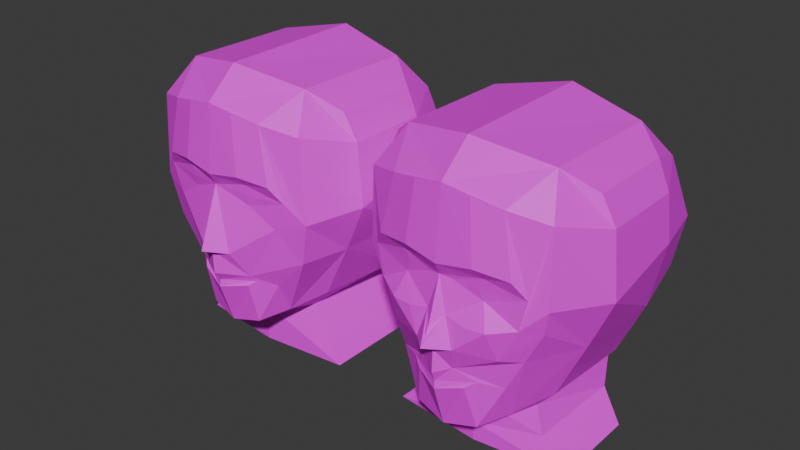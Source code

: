# Source: WOMAN_HEAD.blend  (saved by Blender 5.0.118; exported with 4.5.12 LTS)
import bpy
from mathutils import Matrix  # noqa: F401  (used for matrix-valued properties, if any)

bpy.ops.wm.read_factory_settings(use_empty=True)
scene = bpy.context.scene
scene.name = 'Scene'

# ---- collections
col_collection = bpy.data.collections.new('Collection'); scene.collection.children.link(col_collection)

# ---- images (referenced by path relative to the original .blend; pixels are not part of the script)
import os
ASSET_DIR = os.environ.get("B2B_ASSET_DIR", "")  # directory of the original .blend (textures are referenced by path, not embedded)
HERE = os.path.dirname(os.path.abspath(__file__))  # packed textures are extracted next to this script under _unpacked/

def load_image(name, relpath, width, height, colorspace="sRGB"):
    """Load a texture the original file referenced (path relative to the .blend, or extracted next to this script)."""
    p = next((c for c in (os.path.join(HERE, relpath), os.path.join(ASSET_DIR, relpath)) if relpath and os.path.exists(c)), "")
    if p:
        img = bpy.data.images.load(p, check_existing=True)
        img.name = name
    else:  # same state as the original file: an image datablock whose file is absent (Cycles renders it pink)
        img = bpy.data.images.new(name, width, height)
        img.source = "FILE"
        img.filepath = "//" + (relpath or name)
    img.colorspace_settings.name = colorspace
    return img
img_playertexturebase_001 = load_image('PlayerTextureBase.001', '', 1024, 1024, 'sRGB')
img_playertexturebase_004 = load_image('PlayerTextureBase.004', '', 1024, 1024, 'sRGB')

# ---- materials (node trees are filled in below, after node groups)
mat_material_002 = bpy.data.materials.new('Material.002')
mat_material_005 = bpy.data.materials.new('Material.005')

# ---- material node trees
mat_material_002.use_nodes = True; mat_material_002.node_tree.nodes.clear()
_N = mat_material_002.node_tree.nodes; _L = mat_material_002.node_tree.links
n0 = _N.new('ShaderNodeBsdfPrincipled'); n0.name = 'Principled BSDF'; n0.location = (-216, 193)
n1 = _N.new('ShaderNodeOutputMaterial'); n1.name = 'Material Output'; n1.location = (184, 193)
n2 = _N.new('ShaderNodeTexImage'); n2.name = 'Image Texture'; n2.location = (-518, 196)
n2.image = img_playertexturebase_001
_L.new(n0.outputs[0], n1.inputs[0])
_L.new(n2.outputs[0], n0.inputs[0])
n1.is_active_output = True
mat_material_005.use_nodes = True; mat_material_005.node_tree.nodes.clear()
_N = mat_material_005.node_tree.nodes; _L = mat_material_005.node_tree.links
n0 = _N.new('ShaderNodeBsdfPrincipled'); n0.name = 'Principled BSDF'; n0.location = (-216, 193)
n1 = _N.new('ShaderNodeOutputMaterial'); n1.name = 'Material Output'; n1.location = (184, 193)
n2 = _N.new('ShaderNodeTexImage'); n2.name = 'Image Texture'; n2.location = (-518, 196)
n2.image = img_playertexturebase_004
_L.new(n0.outputs[0], n1.inputs[0])
_L.new(n2.outputs[0], n0.inputs[0])
n1.is_active_output = True

# ---- world
world_world = bpy.data.worlds.new('World'); scene.world = world_world
world_world.use_nodes = True; world_world.node_tree.nodes.clear()
_N = world_world.node_tree.nodes; _L = world_world.node_tree.links
n0 = _N.new('ShaderNodeOutputWorld'); n0.name = 'World Output'; n0.location = (200, 100)
n1 = _N.new('ShaderNodeBackground'); n1.name = 'Background'; n1.location = (-200, 100)
n1.inputs[0].default_value = (0.05088, 0.05088, 0.05088, 1.0)
_L.new(n1.outputs[0], n0.inputs[0])
n0.is_active_output = True
world_world.color = (0.05088, 0.05088, 0.05088)
world_world.sun_shadow_jitter_overblur = 0.0

# ---- meshes
me_cube_002 = bpy.data.meshes.new('Cube.002')
me_cube_002.from_pydata([(0.08539, -0.264, 1.747), (-0.1872, -0.264, 1.747), (0.113, 0.0, 1.747), (-0.2148, 0.0, 1.747), (0.07181, -0.1624, 1.912), (-0.2165, -0.1965, 1.93), (0.1163, 0.0, 1.87), (-0.2637, 0.0, 1.848), (0.07238, -0.2121, 1.967), (-0.1897, -0.2497, 1.971), (0.2449, 4.555e-09, 1.878), (-0.3368, 0.0, 1.972), (0.07142, -0.2918, 2.537), (-0.1861, -0.2918, 2.537), (0.1763, 0.0, 2.635), (-0.2612, 0.0, 2.639), (-0.3978, 0.0, 2.139), (-0.4311, 0.0, 2.33), (-0.3497, 0.0, 2.555), (0.2508, -0.1003, 2.277), (0.3036, 0.0, 2.127), (0.3017, -7.797e-10, 2.054), (0.06421, -0.3296, 2.459), (0.06619, -0.3489, 2.277), (0.06488, -0.2857, 2.131), (-0.1809, -0.306, 2.139), (-0.1809, -0.3461, 2.33), (-0.1809, -0.3296, 2.459), (0.1603, -0.1479, 1.928), (-0.3289, -0.1824, 2.027), (0.1284, -0.21, 2.596), (-0.2229, -0.21, 2.593), (-0.3319, -0.288, 2.185), (-0.3446, -0.3113, 2.33), (-0.3059, -0.2696, 2.496), (0.1968, -0.2454, 2.123), (0.2085, -0.2739, 2.252), (0.2061, -0.2564, 2.497), (0.2529, -0.09062, 2.055), (0.2368, -0.1847, 2.223), (0.2487, -0.1564, 2.521), (0.23, -0.09095, 1.899), (0.2833, 0.0, 2.026), (0.2066, -0.155, 2.029), (0.241, -0.1048, 2.041), (0.2894, -0.05229, 2.127), (0.2343, -0.2209, 2.309), (0.3403, -0.0007232, 2.138), (0.2595, -0.1888, 2.356), (0.2722, 8.721e-10, 2.551), (0.2688, -0.07775, 2.537), (0.2909, 0.0, 2.353), (0.2692, -0.002833, 2.316), (0.2593, -0.1001, 2.34), (0.2854, -0.09214, 2.37), (0.2862, 3.743e-10, 2.004), (0.2569, -0.08646, 2.025), (0.2566, -0.1002, 2.309), (0.08539, 0.264, 1.747), (-0.1872, 0.264, 1.747), (0.07181, 0.1624, 1.912), (-0.2165, 0.1965, 1.93), (0.07238, 0.2121, 1.967), (-0.1897, 0.2497, 1.971), (0.07142, 0.2918, 2.537), (-0.1861, 0.2918, 2.537), (0.2508, 0.1003, 2.277), (0.06421, 0.3296, 2.459), (0.06619, 0.3489, 2.277), (0.06488, 0.2857, 2.131), (-0.1809, 0.306, 2.139), (-0.1809, 0.3461, 2.33), (-0.1809, 0.3296, 2.459), (0.1603, 0.1479, 1.928), (-0.3289, 0.1824, 2.027), (0.1284, 0.21, 2.596), (-0.2392, 0.21, 2.593), (-0.3319, 0.288, 2.185), (-0.3446, 0.3113, 2.33), (-0.3059, 0.2696, 2.496), (0.1968, 0.2454, 2.123), (0.2085, 0.2739, 2.252), (0.2061, 0.2564, 2.497), (0.2529, 0.09107, 2.055), (0.2368, 0.1847, 2.223), (0.2487, 0.1564, 2.521), (0.23, 0.09095, 1.899), (0.2066, 0.155, 2.029), (0.241, 0.1048, 2.04), (0.2894, 0.05229, 2.127), (0.2343, 0.2209, 2.309), (0.2595, 0.1888, 2.356), (0.2688, 0.07775, 2.537), (0.2593, 0.1001, 2.34), (0.2854, 0.09975, 2.37), (0.2569, 0.086, 2.025), (0.2566, 0.1002, 2.309)], [], [(3, 7, 5, 1), (1, 5, 4, 0), (0, 4, 6, 2), (9, 5, 29), (8, 28, 4), (5, 9, 8, 4), (37, 30, 14, 49, 50, 40), (34, 31, 13, 27), (27, 13, 12, 22), (9, 25, 24, 8), (25, 26, 23, 24), (26, 27, 22, 23), (29, 32, 25, 9), (32, 33, 26, 25), (33, 34, 27, 26), (28, 41, 6), (20, 21, 38, 45), (23, 22, 37, 36), (24, 23, 36, 35), (8, 24, 35, 43, 28), (17, 18, 34, 33), (16, 17, 33, 32), (11, 16, 32, 29), (18, 15, 31, 34), (22, 12, 30, 37), (11, 29, 7), (7, 29, 5), (4, 28, 6), (6, 41, 10), (36, 37, 40, 48, 46, 39), (35, 36, 39, 38), (35, 38, 43), (38, 21, 42, 44), (87, 88, 83), (41, 28, 43, 44), (55, 56, 44, 42), (45, 38, 39), (45, 47, 20), (47, 45, 52), (46, 19, 39), (39, 19, 45), (19, 52, 45), (53, 54, 51), (54, 53, 48), (48, 53, 46), (52, 53, 51), (40, 54, 48), (40, 50, 54), (50, 49, 54), (54, 49, 51), (13, 31, 30, 12), (31, 15, 14, 30), (41, 44, 56), (42, 55, 10), (10, 41, 56, 55), (53, 57, 46), (53, 52, 57), (52, 19, 57), (19, 46, 57), (3, 59, 61, 7), (59, 58, 60, 61), (58, 2, 6, 60), (63, 74, 61), (62, 60, 73), (61, 60, 62, 63), (82, 85, 92, 49, 14, 75), (79, 72, 65, 76), (72, 67, 64, 65), (63, 62, 69, 70), (70, 69, 68, 71), (71, 68, 67, 72), (74, 63, 70, 77), (77, 70, 71, 78), (78, 71, 72, 79), (73, 6, 86), (20, 89, 83, 21), (68, 81, 82, 67), (69, 80, 81, 68), (62, 73, 87, 80, 69), (17, 78, 79, 18), (16, 77, 78, 17), (11, 74, 77, 16), (18, 79, 76, 15), (67, 82, 75, 64), (11, 7, 74), (7, 61, 74), (60, 6, 73), (6, 10, 86), (81, 84, 90, 91, 85, 82), (80, 83, 84, 81), (80, 87, 83), (83, 88, 42, 21), (43, 38, 44), (86, 88, 87, 73), (55, 42, 88, 95), (89, 84, 83), (89, 20, 47), (47, 52, 89), (90, 84, 66), (84, 89, 66), (66, 89, 52), (93, 51, 94), (94, 91, 93), (91, 90, 93), (52, 51, 93), (85, 91, 94), (85, 94, 92), (92, 94, 49), (94, 51, 49), (65, 64, 75, 76), (76, 75, 14, 15), (86, 95, 88), (10, 55, 95, 86), (93, 90, 96), (93, 96, 52), (52, 96, 66), (66, 96, 90)])
_uv = me_cube_002.uv_layers.new(name='UVMap')
_uv.uv.foreach_set('vector', [0.1501, 0.03954, 0.1474, 0.02535, 0.117, 0.01876, 0.1122, 0.04659, 0.6652, 0.7077, 0.6384, 0.7035, 0.6409, 0.7456, 0.6652, 0.7475, 0.6625, 0.6103, 0.6384, 0.6252, 0.6476, 0.6489, 0.6623, 0.6489, 0.6278, 0.9144, 0.6317, 0.9203, 0.648, 0.906, 0.9703, 0.9397, 0.9553, 0.9271, 0.9574, 0.9401, 0.9624, 0.9821, 0.9701, 0.9779, 0.9703, 0.9397, 0.9574, 0.9401, 0.8115, 0.9868, 0.8286, 0.98, 0.8254, 0.9494, 0.8057, 0.9494, 0.8065, 0.9607, 0.8079, 0.9722, 0.6443, 0.8377, 0.632, 0.8234, 0.6268, 0.8318, 0.6262, 0.8434, 0.6262, 0.8434, 0.6268, 0.8318, 0.5892, 0.832, 0.5904, 0.8436, 0.6278, 0.9144, 0.6265, 0.89, 0.5906, 0.8914, 0.5895, 0.9152, 0.6265, 0.89, 0.6263, 0.8622, 0.5903, 0.8702, 0.5906, 0.8914, 0.6263, 0.8622, 0.6262, 0.8434, 0.5904, 0.8436, 0.5903, 0.8702, 0.648, 0.906, 0.6484, 0.8831, 0.6265, 0.89, 0.6278, 0.9144, 0.6484, 0.8831, 0.6502, 0.862, 0.6263, 0.8622, 0.6265, 0.89, 0.6502, 0.862, 0.6443, 0.8377, 0.6262, 0.8434, 0.6263, 0.8622, 0.9553, 0.9271, 0.947, 0.9164, 0.9337, 0.9341, 0.4729, 0.8921, 0.4729, 0.9019, 0.4915, 0.901, 0.4805, 0.8921, 0.5903, 0.8702, 0.5904, 0.8436, 0.5696, 0.838, 0.5694, 0.8737, 0.5906, 0.8914, 0.5903, 0.8702, 0.5694, 0.8737, 0.5712, 0.8926, 0.5895, 0.9152, 0.5906, 0.8914, 0.5712, 0.8926, 0.5699, 0.9117, 0.5766, 0.9208, 0.2623, 0.7327, 0.2392, 0.7087, 0.2168, 0.7421, 0.2294, 0.7639, 0.2816, 0.7526, 0.2623, 0.7327, 0.2294, 0.7639, 0.2464, 0.7767, 0.2983, 0.7699, 0.2816, 0.7526, 0.2464, 0.7767, 0.2736, 0.7826, 0.2392, 0.7087, 0.2304, 0.6996, 0.2129, 0.7255, 0.2168, 0.7421, 0.5904, 0.8436, 0.5892, 0.832, 0.5808, 0.8234, 0.5696, 0.838, 0.2983, 0.7699, 0.2736, 0.7826, 0.3107, 0.7826, 0.7327, 0.9076, 0.7278, 0.9351, 0.7437, 0.9351, 0.9574, 0.9401, 0.9553, 0.9271, 0.9337, 0.9341, 0.9337, 0.9341, 0.947, 0.9164, 0.9337, 0.9068, 0.5129, 0.8711, 0.5103, 0.8355, 0.4957, 0.8317, 0.5005, 0.8556, 0.5052, 0.8626, 0.4999, 0.8753, 0.5087, 0.8901, 0.5129, 0.8711, 0.4999, 0.8753, 0.4915, 0.901, 0.5087, 0.8901, 0.4915, 0.901, 0.5019, 0.9092, 0.4915, 0.901, 0.4729, 0.9019, 0.4729, 0.9035, 0.4882, 0.9036, 0.4439, 0.9092, 0.4576, 0.9036, 0.4543, 0.901, 0.4862, 0.9224, 0.4945, 0.9187, 0.5019, 0.9092, 0.4882, 0.9036, 0.6537, 0.7657, 0.6416, 0.7652, 0.6384, 0.7636, 0.6537, 0.7636, 0.4805, 0.8921, 0.4915, 0.901, 0.4999, 0.8753, 0.2129, 0.9278, 0.2214, 0.9203, 0.215, 0.9202, 0.3098, 0.8906, 0.3184, 0.8914, 0.3184, 0.8603, 0.5052, 0.8626, 0.4875, 0.8672, 0.4999, 0.8753, 0.4999, 0.8753, 0.4875, 0.8672, 0.4805, 0.8921, 0.4875, 0.8672, 0.4733, 0.8615, 0.4805, 0.8921, 0.6663, 0.8826, 0.6698, 0.8805, 0.667, 0.8673, 0.6698, 0.8805, 0.6663, 0.8826, 0.6698, 0.8951, 0.5005, 0.8556, 0.4875, 0.8579, 0.5052, 0.8626, 0.4733, 0.8615, 0.4875, 0.8579, 0.4729, 0.8559, 0.4957, 0.8317, 0.4864, 0.8549, 0.5005, 0.8556, 0.4957, 0.8317, 0.4843, 0.8292, 0.4864, 0.8549, 0.4843, 0.8292, 0.4729, 0.827, 0.4864, 0.8549, 0.4864, 0.8549, 0.4729, 0.827, 0.4729, 0.8559, 0.864, 0.9919, 0.8728, 0.98, 0.8286, 0.98, 0.8315, 0.9919, 0.8728, 0.98, 0.881, 0.9494, 0.8254, 0.9494, 0.8286, 0.98, 0.6404, 0.7824, 0.6384, 0.7636, 0.6416, 0.7652, 0.6672, 0.9112, 0.6663, 0.9134, 0.6672, 0.943, 0.6537, 0.7951, 0.6404, 0.7824, 0.6416, 0.7652, 0.6537, 0.7657, 0.4875, 0.8579, 0.4875, 0.8626, 0.5052, 0.8626, 0.4875, 0.8579, 0.4733, 0.8615, 0.4875, 0.8626, 0.4733, 0.8615, 0.4875, 0.8672, 0.4875, 0.8626, 0.4875, 0.8672, 0.5052, 0.8626, 0.4875, 0.8626, 0.1501, 0.03954, 0.1879, 0.03222, 0.1733, 0.00806, 0.1474, 0.02535, 0.1968, 0.9341, 0.1968, 0.8944, 0.1733, 0.8961, 0.1706, 0.9382, 0.6625, 0.6874, 0.6623, 0.6489, 0.6476, 0.6489, 0.6384, 0.6726, 0.2353, 0.8893, 0.2153, 0.8814, 0.2315, 0.8956, 0.8971, 0.9397, 0.91, 0.9401, 0.9121, 0.9271, 0.905, 0.9821, 0.91, 0.9401, 0.8971, 0.9397, 0.8972, 0.9779, 0.8115, 0.9119, 0.8079, 0.9265, 0.8065, 0.938, 0.8057, 0.9494, 0.8254, 0.9494, 0.8286, 0.9187, 0.2188, 0.8126, 0.2368, 0.8176, 0.2363, 0.8065, 0.2288, 0.7987, 0.2368, 0.8176, 0.2726, 0.8178, 0.2739, 0.8067, 0.2363, 0.8065, 0.2353, 0.8893, 0.2736, 0.8901, 0.2725, 0.8659, 0.2366, 0.8644, 0.2366, 0.8644, 0.2725, 0.8659, 0.2727, 0.8444, 0.2367, 0.8363, 0.2367, 0.8363, 0.2727, 0.8444, 0.2726, 0.8178, 0.2368, 0.8176, 0.2153, 0.8814, 0.2353, 0.8893, 0.2366, 0.8644, 0.2147, 0.8577, 0.2147, 0.8577, 0.2366, 0.8644, 0.2367, 0.8363, 0.2129, 0.8365, 0.2129, 0.8365, 0.2367, 0.8363, 0.2368, 0.8176, 0.2188, 0.8126, 0.9121, 0.9271, 0.9337, 0.9341, 0.9204, 0.9164, 0.4729, 0.8921, 0.4653, 0.8921, 0.4543, 0.901, 0.4729, 0.9019, 0.2727, 0.8444, 0.2937, 0.8485, 0.2936, 0.8129, 0.2726, 0.8178, 0.2725, 0.8659, 0.2919, 0.8675, 0.2937, 0.8485, 0.2727, 0.8444, 0.2736, 0.8901, 0.2866, 0.8964, 0.2933, 0.887, 0.2919, 0.8675, 0.2725, 0.8659, 0.2623, 0.7327, 0.2947, 0.7008, 0.2734, 0.6874, 0.2392, 0.7087, 0.2816, 0.7526, 0.3069, 0.7182, 0.2947, 0.7008, 0.2623, 0.7327, 0.2983, 0.7699, 0.3119, 0.7456, 0.3069, 0.7182, 0.2816, 0.7526, 0.2392, 0.7087, 0.2734, 0.6874, 0.257, 0.683, 0.2304, 0.6996, 0.2726, 0.8178, 0.2936, 0.8129, 0.2824, 0.7987, 0.2739, 0.8067, 0.2983, 0.7699, 0.3107, 0.7826, 0.3119, 0.7456, 0.5485, 0.8887, 0.5374, 0.9161, 0.5533, 0.9161, 0.91, 0.9401, 0.9337, 0.9341, 0.9121, 0.9271, 0.9337, 0.9341, 0.9337, 0.9068, 0.9204, 0.9164, 0.4329, 0.8711, 0.4459, 0.8753, 0.4407, 0.8626, 0.4453, 0.8556, 0.4501, 0.8317, 0.4355, 0.8355, 0.4371, 0.8901, 0.4543, 0.901, 0.4459, 0.8753, 0.4329, 0.8711, 0.4371, 0.8901, 0.4439, 0.9092, 0.4543, 0.901, 0.4543, 0.901, 0.4576, 0.9036, 0.4729, 0.9035, 0.4729, 0.9019, 0.5019, 0.9092, 0.4915, 0.901, 0.4882, 0.9036, 0.4596, 0.9224, 0.4576, 0.9036, 0.4439, 0.9092, 0.4513, 0.9187, 0.6537, 0.7657, 0.6537, 0.7636, 0.669, 0.7636, 0.6658, 0.7652, 0.4653, 0.8921, 0.4459, 0.8753, 0.4543, 0.901, 0.2129, 0.9125, 0.215, 0.9202, 0.2214, 0.9203, 0.3182, 0.9389, 0.3182, 0.9075, 0.3098, 0.937, 0.4407, 0.8626, 0.4459, 0.8753, 0.4583, 0.8672, 0.4459, 0.8753, 0.4653, 0.8921, 0.4583, 0.8672, 0.4583, 0.8672, 0.4653, 0.8921, 0.4733, 0.8615, 0.67, 0.8388, 0.6696, 0.8234, 0.6663, 0.8376, 0.6663, 0.8376, 0.6663, 0.8512, 0.67, 0.8388, 0.4453, 0.8556, 0.4407, 0.8626, 0.4583, 0.8579, 0.4733, 0.8615, 0.4729, 0.8559, 0.4583, 0.8579, 0.4501, 0.8317, 0.4453, 0.8556, 0.4583, 0.8549, 0.4501, 0.8317, 0.4583, 0.8549, 0.4616, 0.8292, 0.4616, 0.8292, 0.4583, 0.8549, 0.4729, 0.827, 0.4583, 0.8549, 0.4729, 0.8559, 0.4729, 0.827, 0.864, 0.9068, 0.8315, 0.9068, 0.8286, 0.9187, 0.8749, 0.9187, 0.8749, 0.9187, 0.8286, 0.9187, 0.8254, 0.9494, 0.881, 0.9494, 0.667, 0.7824, 0.6658, 0.7652, 0.669, 0.7636, 0.6537, 0.7951, 0.6537, 0.7657, 0.6658, 0.7652, 0.667, 0.7824, 0.4583, 0.8579, 0.4407, 0.8626, 0.4583, 0.8626, 0.4583, 0.8579, 0.4583, 0.8626, 0.4733, 0.8615, 0.4733, 0.8615, 0.4583, 0.8626, 0.4583, 0.8672, 0.4583, 0.8672, 0.4583, 0.8626, 0.4407, 0.8626])
me_cube_002.materials.append(mat_material_002)
me_cube_002.use_mirror_vertex_groups = False
me_cube_002.use_paint_bone_selection = False
me_cube_002.use_paint_mask = True
me_cube_002.update()
me_cube_001 = bpy.data.meshes.new('Cube.001')
me_cube_001.from_pydata([(0.08539, -0.264, 1.747), (-0.1872, -0.264, 1.747), (0.113, 0.0, 1.747), (-0.2148, 0.0, 1.747), (0.07181, -0.1624, 1.912), (-0.2165, -0.1965, 1.93), (0.1163, 0.0, 1.891), (-0.2637, 0.0, 1.848), (0.07238, -0.2121, 1.967), (-0.1897, -0.2295, 1.971), (0.2449, 4.555e-09, 1.878), (-0.3368, 0.0, 1.972), (0.07142, -0.2918, 2.537), (-0.1861, -0.2918, 2.537), (0.1763, 0.0, 2.635), (-0.2612, 0.0, 2.639), (-0.3978, 0.0, 2.139), (-0.4311, 0.0, 2.33), (-0.3497, 0.0, 2.555), (0.2508, -0.1123, 2.277), (0.2932, 7.848e-10, 2.121), (0.2962, -3.639e-10, 2.055), (0.06421, -0.3296, 2.459), (0.06619, -0.3489, 2.277), (0.06488, -0.2857, 2.131), (-0.1809, -0.306, 2.139), (-0.1809, -0.3461, 2.33), (-0.1809, -0.3296, 2.459), (0.1603, -0.1479, 1.928), (-0.3289, -0.1824, 2.027), (0.1284, -0.21, 2.596), (-0.2229, -0.21, 2.593), (-0.3319, -0.288, 2.185), (-0.3446, -0.3113, 2.33), (-0.3059, -0.2696, 2.496), (0.1968, -0.2454, 2.213), (0.2085, -0.2604, 2.283), (0.2061, -0.2564, 2.497), (0.2685, -0.03986, 2.072), (0.2368, -0.2006, 2.223), (0.2487, -0.1564, 2.521), (0.23, -0.09095, 1.899), (0.2833, 0.0, 2.026), (0.2066, -0.155, 2.029), (0.241, -0.095, 2.041), (0.2894, -0.05229, 2.137), (0.2343, -0.2209, 2.309), (0.3403, -0.0007232, 2.146), (0.2595, -0.1888, 2.356), (0.2722, 8.721e-10, 2.551), (0.2688, -0.07775, 2.537), (0.2909, 0.0, 2.353), (0.2692, -0.002833, 2.316), (0.2593, -0.1122, 2.34), (0.2854, -0.09214, 2.37), (0.2862, 3.743e-10, 2.004), (0.2569, -0.06925, 2.02), (0.2566, -0.1002, 2.309), (0.08539, 0.264, 1.747), (-0.1872, 0.264, 1.747), (0.07181, 0.1624, 1.912), (-0.2165, 0.1965, 1.93), (0.07238, 0.2121, 1.967), (-0.1897, 0.2295, 1.971), (0.07142, 0.2918, 2.537), (-0.1861, 0.2918, 2.537), (0.2508, 0.1123, 2.277), (0.06421, 0.3296, 2.459), (0.06619, 0.3489, 2.277), (0.06488, 0.2857, 2.131), (-0.1809, 0.306, 2.139), (-0.1809, 0.3461, 2.33), (-0.1809, 0.3296, 2.459), (0.1603, 0.1479, 1.928), (-0.3289, 0.1824, 2.027), (0.1284, 0.21, 2.596), (-0.2392, 0.21, 2.593), (-0.3319, 0.288, 2.185), (-0.3446, 0.3113, 2.33), (-0.3059, 0.2696, 2.496), (0.1968, 0.2454, 2.213), (0.2085, 0.2604, 2.283), (0.2061, 0.2564, 2.497), (0.2685, 0.04031, 2.072), (0.2368, 0.2006, 2.223), (0.2487, 0.1564, 2.521), (0.23, 0.09095, 1.899), (0.2066, 0.155, 2.029), (0.241, 0.09501, 2.04), (0.2894, 0.05229, 2.137), (0.2343, 0.2209, 2.309), (0.2595, 0.1888, 2.356), (0.2688, 0.07775, 2.537), (0.2593, 0.1122, 2.34), (0.2854, 0.09975, 2.37), (0.2569, 0.06879, 2.02), (0.2566, 0.1002, 2.309), (0.3083, -0.001778, 2.192), (-0.1763, -0.2404, 2.168), (0.2629, 0.03135, 2.312), (0.2629, -0.03418, 2.312), (-0.2018, -0.2023, 1.838), (-0.2393, 5.58e-10, 1.798), (0.0786, -0.1873, 1.83), (0.1146, -2.686e-09, 1.808), (-0.2018, 0.2023, 1.838), (0.0786, 0.1873, 1.83), (0.2793, -0.02751, 2.221), (0.2793, 0.02468, 2.221), (0.3243, -0.001251, 2.165), (0.2443, -0.1533, 2.125), (0.2017, -0.2002, 2.121), (0.2758, -0.1354, 2.209), (0.2443, 0.1536, 2.126), (0.2017, 0.2002, 2.121), (0.2758, 0.1354, 2.209), (0.2818, -0.08232, 2.207), (0.2818, 0.08232, 2.207)], [], [(102, 7, 5, 101), (101, 5, 4, 103), (103, 4, 6, 104), (9, 5, 29), (8, 28, 4), (5, 9, 8, 4), (37, 30, 14, 49, 50, 40), (34, 31, 13, 27), (27, 13, 12, 22), (9, 25, 24, 8), (25, 26, 23, 24), (26, 27, 22, 23), (29, 32, 25, 9), (32, 33, 26, 25), (33, 34, 27, 26), (28, 41, 6), (20, 21, 38, 45), (23, 22, 37, 36), (24, 23, 36, 35), (8, 24, 35, 111, 43, 28), (17, 18, 34, 33), (16, 17, 33, 32), (11, 16, 32, 29), (18, 15, 31, 34), (22, 12, 30, 37), (11, 29, 7), (7, 29, 5), (4, 28, 6), (36, 37, 40, 48, 46, 39), (89, 113, 83), (110, 38, 43, 111), (38, 21, 42, 44), (87, 88, 83), (41, 28, 43, 44), (55, 56, 44, 42), (110, 35, 39), (45, 47, 20), (109, 107, 52, 97), (46, 19, 39), (115, 66, 84), (107, 45, 116), (53, 54, 51), (54, 53, 48), (48, 53, 46), (52, 53, 51), (40, 54, 48), (40, 50, 54), (50, 49, 54), (54, 49, 51), (13, 31, 30, 12), (31, 15, 14, 30), (41, 44, 56), (42, 55, 10), (10, 41, 56, 55), (53, 57, 46), (52, 100, 53), (52, 19, 100), (19, 46, 57), (102, 105, 61, 7), (105, 106, 60, 61), (106, 104, 6, 60), (63, 74, 61), (62, 60, 73), (61, 60, 62, 63), (82, 85, 92, 49, 14, 75), (79, 72, 65, 76), (72, 67, 64, 65), (63, 62, 69, 70), (70, 69, 68, 71), (71, 68, 67, 72), (74, 63, 70, 77), (77, 70, 71, 78), (78, 71, 72, 79), (73, 6, 86), (20, 89, 83, 21), (68, 81, 82, 67), (69, 80, 81, 68), (62, 73, 87, 114, 80, 69), (17, 78, 79, 18), (16, 77, 78, 17), (11, 74, 77, 16), (18, 79, 76, 15), (67, 82, 75, 64), (11, 7, 74), (7, 61, 74), (60, 6, 73), (81, 84, 90, 91, 85, 82), (112, 110, 39), (114, 87, 83, 113), (83, 88, 42, 21), (43, 38, 44), (86, 88, 87, 73), (55, 42, 88, 95), (113, 84, 80), (89, 20, 47), (109, 97, 52, 108), (90, 84, 66), (19, 112, 39), (117, 89, 108), (93, 51, 94), (94, 91, 93), (91, 90, 93), (52, 51, 93), (85, 91, 94), (85, 94, 92), (92, 94, 49), (94, 51, 49), (65, 64, 75, 76), (76, 75, 14, 15), (86, 95, 88), (10, 55, 95, 86), (93, 90, 96), (52, 93, 99), (52, 99, 66), (66, 96, 90), (53, 100, 57), (57, 100, 19), (93, 96, 99), (96, 66, 99), (58, 2, 104, 106), (59, 58, 106, 105), (3, 59, 105, 102), (0, 103, 104, 2), (1, 101, 103, 0), (3, 102, 101, 1), (47, 109, 108, 89), (47, 45, 107, 109), (113, 115, 84), (80, 114, 113), (84, 81, 80), (45, 38, 110), (35, 110, 111), (39, 35, 36), (113, 89, 115), (112, 45, 110), (116, 112, 19), (115, 117, 66), (116, 19, 107), (19, 52, 107), (52, 66, 108), (66, 117, 108), (115, 89, 117), (116, 45, 112), (41, 10, 6), (86, 6, 10)])
_uv = me_cube_001.uv_layers.new(name='UVMap')
_uv.uv.foreach_set('vector', [0.1487, 0.03245, 0.1474, 0.02535, 0.117, 0.01876, 0.1146, 0.03267, 0.6518, 0.7056, 0.6384, 0.7035, 0.6409, 0.7456, 0.653, 0.7466, 0.6504, 0.6178, 0.6384, 0.6252, 0.6476, 0.6489, 0.6549, 0.6489, 0.6278, 0.9144, 0.6317, 0.9203, 0.648, 0.906, 0.9703, 0.9397, 0.9553, 0.9271, 0.9574, 0.9401, 0.9624, 0.9821, 0.9701, 0.9779, 0.9703, 0.9397, 0.9574, 0.9401, 0.8115, 0.9868, 0.8286, 0.98, 0.8254, 0.9494, 0.8057, 0.9494, 0.8065, 0.9607, 0.8079, 0.9722, 0.6443, 0.8377, 0.632, 0.8234, 0.6268, 0.8318, 0.6262, 0.8434, 0.6262, 0.8434, 0.6268, 0.8318, 0.5892, 0.832, 0.5904, 0.8436, 0.6278, 0.9144, 0.6265, 0.89, 0.5906, 0.8914, 0.5895, 0.9152, 0.6265, 0.89, 0.6263, 0.8622, 0.5903, 0.8702, 0.5906, 0.8914, 0.6263, 0.8622, 0.6262, 0.8434, 0.5904, 0.8436, 0.5903, 0.8702, 0.648, 0.906, 0.6484, 0.8831, 0.6265, 0.89, 0.6278, 0.9144, 0.6484, 0.8831, 0.6502, 0.862, 0.6263, 0.8622, 0.6265, 0.89, 0.6502, 0.862, 0.6443, 0.8377, 0.6262, 0.8434, 0.6263, 0.8622, 0.9553, 0.9271, 0.947, 0.9164, 0.9337, 0.9341, 0.4729, 0.8921, 0.4729, 0.9019, 0.4915, 0.901, 0.4805, 0.8921, 0.5903, 0.8702, 0.5904, 0.8436, 0.5696, 0.838, 0.5694, 0.8737, 0.5906, 0.8914, 0.5903, 0.8702, 0.5694, 0.8737, 0.5712, 0.8926, 0.5895, 0.9152, 0.5906, 0.8914, 0.5712, 0.8926, 0.5705, 0.9021, 0.5699, 0.9117, 0.5766, 0.9208, 0.2623, 0.7327, 0.2392, 0.7087, 0.2168, 0.7421, 0.2294, 0.7639, 0.2816, 0.7526, 0.2623, 0.7327, 0.2294, 0.7639, 0.2464, 0.7767, 0.2983, 0.7699, 0.2816, 0.7526, 0.2464, 0.7767, 0.2736, 0.7826, 0.2392, 0.7087, 0.2304, 0.6996, 0.2129, 0.7255, 0.2168, 0.7421, 0.5904, 0.8436, 0.5892, 0.832, 0.5808, 0.8234, 0.5696, 0.838, 0.2983, 0.7699, 0.2736, 0.7826, 0.3107, 0.7826, 0.7327, 0.9076, 0.7278, 0.9351, 0.7437, 0.9351, 0.9574, 0.9401, 0.9553, 0.9271, 0.9337, 0.9341, 0.5129, 0.8711, 0.5103, 0.8355, 0.4957, 0.8317, 0.5005, 0.8556, 0.5052, 0.8626, 0.4999, 0.8753, 0.4653, 0.8921, 0.0, 0.0, 0.4543, 0.901, 0.5001, 0.8956, 0.4915, 0.901, 0.5019, 0.9092, 0.5053, 0.8996, 0.4915, 0.901, 0.4729, 0.9019, 0.4729, 0.9035, 0.4882, 0.9036, 0.4439, 0.9092, 0.4576, 0.9036, 0.4543, 0.901, 0.4862, 0.9224, 0.4945, 0.9187, 0.5019, 0.9092, 0.4882, 0.9036, 0.6537, 0.7657, 0.6416, 0.7652, 0.6384, 0.7636, 0.6537, 0.7636, 0.0, 0.0, 0.5087, 0.8901, 0.4999, 0.8753, 0.2129, 0.9278, 0.2214, 0.9203, 0.215, 0.9202, 0.3119, 0.883, 0.3184, 0.8759, 0.3184, 0.8603, 0.3141, 0.8754, 0.5052, 0.8626, 0.4875, 0.8672, 0.4999, 0.8753, 0.4556, 0.8837, 0.4583, 0.8672, 0.4459, 0.8753, 0.4769, 0.8768, 0.4805, 0.8921, 0.484, 0.8797, 0.6663, 0.8826, 0.6698, 0.8805, 0.667, 0.8673, 0.6698, 0.8805, 0.6663, 0.8826, 0.6698, 0.8951, 0.5005, 0.8556, 0.4875, 0.8579, 0.5052, 0.8626, 0.4733, 0.8615, 0.4875, 0.8579, 0.4729, 0.8559, 0.4957, 0.8317, 0.4864, 0.8549, 0.5005, 0.8556, 0.4957, 0.8317, 0.4843, 0.8292, 0.4864, 0.8549, 0.4843, 0.8292, 0.4729, 0.827, 0.4864, 0.8549, 0.4864, 0.8549, 0.4729, 0.827, 0.4729, 0.8559, 0.864, 0.9919, 0.8728, 0.98, 0.8286, 0.98, 0.8315, 0.9919, 0.8728, 0.98, 0.881, 0.9494, 0.8254, 0.9494, 0.8286, 0.98, 0.6404, 0.7824, 0.6384, 0.7636, 0.6416, 0.7652, 0.6672, 0.9112, 0.6663, 0.9134, 0.6672, 0.943, 0.6537, 0.7951, 0.6404, 0.7824, 0.6416, 0.7652, 0.6537, 0.7657, 0.4875, 0.8579, 0.4875, 0.8626, 0.5052, 0.8626, 0.4733, 0.8615, 0.0, 0.0, 0.4875, 0.8579, 0.4733, 0.8615, 0.4875, 0.8672, 0.0, 0.0, 0.4875, 0.8672, 0.5052, 0.8626, 0.4875, 0.8626, 0.1487, 0.03245, 0.1806, 0.02014, 0.1733, 0.00806, 0.1474, 0.02535, 0.1837, 0.9362, 0.185, 0.8952, 0.1733, 0.8961, 0.1706, 0.9382, 0.6504, 0.68, 0.6549, 0.6489, 0.6476, 0.6489, 0.6384, 0.6726, 0.2353, 0.8893, 0.2153, 0.8814, 0.2315, 0.8956, 0.8971, 0.9397, 0.91, 0.9401, 0.9121, 0.9271, 0.905, 0.9821, 0.91, 0.9401, 0.8971, 0.9397, 0.8972, 0.9779, 0.8115, 0.9119, 0.8079, 0.9265, 0.8065, 0.938, 0.8057, 0.9494, 0.8254, 0.9494, 0.8286, 0.9187, 0.2188, 0.8126, 0.2368, 0.8176, 0.2363, 0.8065, 0.2288, 0.7987, 0.2368, 0.8176, 0.2726, 0.8178, 0.2739, 0.8067, 0.2363, 0.8065, 0.2353, 0.8893, 0.2736, 0.8901, 0.2725, 0.8659, 0.2366, 0.8644, 0.2366, 0.8644, 0.2725, 0.8659, 0.2727, 0.8444, 0.2367, 0.8363, 0.2367, 0.8363, 0.2727, 0.8444, 0.2726, 0.8178, 0.2368, 0.8176, 0.2153, 0.8814, 0.2353, 0.8893, 0.2366, 0.8644, 0.2147, 0.8577, 0.2147, 0.8577, 0.2366, 0.8644, 0.2367, 0.8363, 0.2129, 0.8365, 0.2129, 0.8365, 0.2367, 0.8363, 0.2368, 0.8176, 0.2188, 0.8126, 0.9121, 0.9271, 0.9337, 0.9341, 0.9204, 0.9164, 0.4729, 0.8921, 0.4653, 0.8921, 0.4543, 0.901, 0.4729, 0.9019, 0.2727, 0.8444, 0.2937, 0.8485, 0.2936, 0.8129, 0.2726, 0.8178, 0.2725, 0.8659, 0.2919, 0.8675, 0.2937, 0.8485, 0.2727, 0.8444, 0.2736, 0.8901, 0.2866, 0.8964, 0.2933, 0.887, 0.2926, 0.8772, 0.2919, 0.8675, 0.2725, 0.8659, 0.2623, 0.7327, 0.2947, 0.7008, 0.2734, 0.6874, 0.2392, 0.7087, 0.2816, 0.7526, 0.3069, 0.7182, 0.2947, 0.7008, 0.2623, 0.7327, 0.2983, 0.7699, 0.3119, 0.7456, 0.3069, 0.7182, 0.2816, 0.7526, 0.2392, 0.7087, 0.2734, 0.6874, 0.257, 0.683, 0.2304, 0.6996, 0.2726, 0.8178, 0.2936, 0.8129, 0.2824, 0.7987, 0.2739, 0.8067, 0.2983, 0.7699, 0.3107, 0.7826, 0.3119, 0.7456, 0.5485, 0.8887, 0.5374, 0.9161, 0.5533, 0.9161, 0.91, 0.9401, 0.9337, 0.9341, 0.9121, 0.9271, 0.4329, 0.8711, 0.4459, 0.8753, 0.4407, 0.8626, 0.4453, 0.8556, 0.4501, 0.8317, 0.4355, 0.8355, 0.4902, 0.8837, 0.0, 0.0, 0.4999, 0.8753, 0.4405, 0.8996, 0.4439, 0.9092, 0.4543, 0.901, 0.4457, 0.8956, 0.4543, 0.901, 0.4576, 0.9036, 0.4729, 0.9035, 0.4729, 0.9019, 0.5019, 0.9092, 0.4915, 0.901, 0.4882, 0.9036, 0.4596, 0.9224, 0.4576, 0.9036, 0.4439, 0.9092, 0.4513, 0.9187, 0.6537, 0.7657, 0.6537, 0.7636, 0.669, 0.7636, 0.6658, 0.7652, 0.0, 0.0, 0.4459, 0.8753, 0.4371, 0.8901, 0.2129, 0.9125, 0.215, 0.9202, 0.2214, 0.9203, 0.3182, 0.9311, 0.3182, 0.9232, 0.3182, 0.9075, 0.314, 0.9222, 0.4407, 0.8626, 0.4459, 0.8753, 0.4583, 0.8672, 0.4875, 0.8672, 0.4902, 0.8837, 0.4999, 0.8753, 0.4618, 0.8797, 0.4653, 0.8921, 0.4693, 0.8768, 0.67, 0.8388, 0.6696, 0.8234, 0.6663, 0.8376, 0.6663, 0.8376, 0.6663, 0.8512, 0.67, 0.8388, 0.4453, 0.8556, 0.4407, 0.8626, 0.4583, 0.8579, 0.4733, 0.8615, 0.4729, 0.8559, 0.4583, 0.8579, 0.4501, 0.8317, 0.4453, 0.8556, 0.4583, 0.8549, 0.4501, 0.8317, 0.4583, 0.8549, 0.4616, 0.8292, 0.4616, 0.8292, 0.4583, 0.8549, 0.4729, 0.827, 0.4583, 0.8549, 0.4729, 0.8559, 0.4729, 0.827, 0.864, 0.9068, 0.8315, 0.9068, 0.8286, 0.9187, 0.8749, 0.9187, 0.8749, 0.9187, 0.8286, 0.9187, 0.8254, 0.9494, 0.881, 0.9494, 0.667, 0.7824, 0.6658, 0.7652, 0.669, 0.7636, 0.6537, 0.7951, 0.6537, 0.7657, 0.6658, 0.7652, 0.667, 0.7824, 0.4583, 0.8579, 0.4407, 0.8626, 0.4583, 0.8626, 0.4733, 0.8615, 0.4583, 0.8579, 0.0, 0.0, 0.4733, 0.8615, 0.0, 0.0, 0.4583, 0.8672, 0.4583, 0.8672, 0.4583, 0.8626, 0.4407, 0.8626, 0.4875, 0.8579, 0.0, 0.0, 0.4875, 0.8626, 0.4875, 0.8626, 0.0, 0.0, 0.4875, 0.8672, 0.4583, 0.8579, 0.4583, 0.8626, 0.0, 0.0, 0.4583, 0.8626, 0.4583, 0.8672, 0.0, 0.0, 0.6625, 0.6874, 0.6623, 0.6489, 0.6549, 0.6489, 0.6504, 0.68, 0.1968, 0.9341, 0.1968, 0.8944, 0.185, 0.8952, 0.1837, 0.9362, 0.1501, 0.03954, 0.1879, 0.03222, 0.1806, 0.02014, 0.1487, 0.03245, 0.6625, 0.6103, 0.6504, 0.6178, 0.6549, 0.6489, 0.6623, 0.6489, 0.6652, 0.7077, 0.6518, 0.7056, 0.653, 0.7466, 0.6652, 0.7475, 0.1501, 0.03954, 0.1487, 0.03245, 0.1146, 0.03267, 0.1122, 0.04659, 0.3182, 0.9389, 0.3182, 0.9311, 0.314, 0.9222, 0.3098, 0.937, 0.3098, 0.8906, 0.3184, 0.8914, 0.3184, 0.8759, 0.3119, 0.883, 0.0, 0.0, 0.4556, 0.8837, 0.4459, 0.8753, 0.4371, 0.8901, 0.4405, 0.8996, 0.4457, 0.8956, 0.4459, 0.8753, 0.2937, 0.8485, 0.4371, 0.8901, 0.4805, 0.8921, 0.4915, 0.901, 0.0, 0.0, 0.5087, 0.8901, 0.5001, 0.8956, 0.5053, 0.8996, 0.4999, 0.8753, 0.5087, 0.8901, 0.5694, 0.8737, 0.0, 0.0, 0.4653, 0.8921, 0.4556, 0.8837, 0.4902, 0.8837, 0.4805, 0.8921, 0.0, 0.0, 0.484, 0.8797, 0.4902, 0.8837, 0.4875, 0.8672, 0.4556, 0.8837, 0.4618, 0.8797, 0.4583, 0.8672, 0.484, 0.8797, 0.4875, 0.8672, 0.4769, 0.8768, 0.4875, 0.8672, 0.4733, 0.8615, 0.4769, 0.8768, 0.4733, 0.8615, 0.4583, 0.8672, 0.4693, 0.8768, 0.4583, 0.8672, 0.4618, 0.8797, 0.4693, 0.8768, 0.4556, 0.8837, 0.4653, 0.8921, 0.4618, 0.8797, 0.484, 0.8797, 0.4805, 0.8921, 0.4902, 0.8837, 0.947, 0.9164, 0.6537, 0.7951, 0.9337, 0.9341, 0.9204, 0.9164, 0.9337, 0.9341, 0.6537, 0.7951])
me_cube_001.materials.append(mat_material_005)
me_cube_001.use_mirror_vertex_groups = False
me_cube_001.use_paint_bone_selection = False
me_cube_001.use_paint_mask = True
me_cube_001.update()

# ---- objects
ob_head = bpy.data.objects.new('Head', me_cube_002)
ob_head_001 = bpy.data.objects.new('Head.001', me_cube_001)

# ---- transforms, parenting, visibility, modifiers, constraints
ob_head.location = (0.0, 0.0, 0.9409)
ob_head.rotation_euler = (0.0, 0.0, -1.571)
ob_head.scale = (0.3688, 0.3688, 0.3688)
ob_head.lock_rotations_4d = False
ob_head.empty_display_type = 'ARROWS'
ob_head.lineart.crease_threshold = 0.0
_vg = ob_head.vertex_groups.new(name='spine')
_vg = ob_head.vertex_groups.new(name='spine.001')
_vg = ob_head.vertex_groups.new(name='spine.002')
_vg = ob_head.vertex_groups.new(name='spine.003')
_vg = ob_head.vertex_groups.new(name='spine.004')
_vg = ob_head.vertex_groups.new(name='spine.005')
_vg = ob_head.vertex_groups.new(name='spine.006')
_vg = ob_head.vertex_groups.new(name='shoulder.L')
_vg = ob_head.vertex_groups.new(name='upper_arm.L')
_vg = ob_head.vertex_groups.new(name='forearm.L')
_vg = ob_head.vertex_groups.new(name='hand.L')
_vg = ob_head.vertex_groups.new(name='shoulder.R')
_vg = ob_head.vertex_groups.new(name='upper_arm.R')
_vg = ob_head.vertex_groups.new(name='forearm.R')
_vg = ob_head.vertex_groups.new(name='hand.R')
_vg = ob_head.vertex_groups.new(name='breast.L')
_vg = ob_head.vertex_groups.new(name='breast.R')
_vg = ob_head.vertex_groups.new(name='pelvis.L')
_vg = ob_head.vertex_groups.new(name='pelvis.R')
_vg = ob_head.vertex_groups.new(name='thigh.L')
_vg = ob_head.vertex_groups.new(name='shin.L')
_vg = ob_head.vertex_groups.new(name='foot.L')
_vg = ob_head.vertex_groups.new(name='toe.L')
_vg = ob_head.vertex_groups.new(name='heel.02.L')
_vg = ob_head.vertex_groups.new(name='thigh.R')
_vg = ob_head.vertex_groups.new(name='shin.R')
_vg = ob_head.vertex_groups.new(name='foot.R')
_vg = ob_head.vertex_groups.new(name='toe.R')
_vg = ob_head.vertex_groups.new(name='heel.02.R')
_vg = ob_head.vertex_groups.new(name='DEF-spine')
_vg = ob_head.vertex_groups.new(name='DEF-spine.001')
_vg = ob_head.vertex_groups.new(name='DEF-spine.002')
_vg = ob_head.vertex_groups.new(name='DEF-spine.003')
_vg = ob_head.vertex_groups.new(name='DEF-spine.004')
_vg = ob_head.vertex_groups.new(name='DEF-spine.005')
_vg = ob_head.vertex_groups.new(name='DEF-spine.006')
_vg = ob_head.vertex_groups.new(name='DEF-pelvis.L')
_vg = ob_head.vertex_groups.new(name='DEF-pelvis.R')
_vg = ob_head.vertex_groups.new(name='DEF-thigh.L')
_vg = ob_head.vertex_groups.new(name='DEF-thigh.L.001')
_vg = ob_head.vertex_groups.new(name='DEF-shin.L')
_vg = ob_head.vertex_groups.new(name='DEF-shin.L.001')
_vg = ob_head.vertex_groups.new(name='DEF-foot.L')
_vg = ob_head.vertex_groups.new(name='DEF-toe.L')
_vg = ob_head.vertex_groups.new(name='DEF-thigh.R')
_vg = ob_head.vertex_groups.new(name='DEF-thigh.R.001')
_vg = ob_head.vertex_groups.new(name='DEF-shin.R')
_vg = ob_head.vertex_groups.new(name='DEF-shin.R.001')
_vg = ob_head.vertex_groups.new(name='DEF-foot.R')
_vg = ob_head.vertex_groups.new(name='DEF-toe.R')
_vg = ob_head.vertex_groups.new(name='DEF-shoulder.L')
_vg = ob_head.vertex_groups.new(name='DEF-upper_arm.L')
_vg = ob_head.vertex_groups.new(name='DEF-upper_arm.L.001')
_vg = ob_head.vertex_groups.new(name='DEF-forearm.L')
_vg = ob_head.vertex_groups.new(name='DEF-forearm.L.001')
_vg = ob_head.vertex_groups.new(name='DEF-hand.L')
_vg = ob_head.vertex_groups.new(name='DEF-shoulder.R')
_vg = ob_head.vertex_groups.new(name='DEF-upper_arm.R')
_vg = ob_head.vertex_groups.new(name='DEF-upper_arm.R.001')
_vg = ob_head.vertex_groups.new(name='DEF-forearm.R')
_vg = ob_head.vertex_groups.new(name='DEF-forearm.R.001')
_vg = ob_head.vertex_groups.new(name='DEF-hand.R')
_vg = ob_head.vertex_groups.new(name='DEF-breast.L')
_vg = ob_head.vertex_groups.new(name='DEF-breast.R')
ob_head_001.location = (0.2825, 0.0, 0.9409)
ob_head_001.rotation_euler = (0.0, 0.0, -1.571)
ob_head_001.scale = (0.3688, 0.3688, 0.3688)
ob_head_001.lock_rotations_4d = False
ob_head_001.empty_display_type = 'ARROWS'
ob_head_001.lineart.crease_threshold = 0.0
_vg = ob_head_001.vertex_groups.new(name='spine')
_vg = ob_head_001.vertex_groups.new(name='spine.001')
_vg = ob_head_001.vertex_groups.new(name='spine.002')
_vg = ob_head_001.vertex_groups.new(name='spine.003')
_vg = ob_head_001.vertex_groups.new(name='spine.004')
_vg = ob_head_001.vertex_groups.new(name='spine.005')
_vg = ob_head_001.vertex_groups.new(name='spine.006')
_vg = ob_head_001.vertex_groups.new(name='shoulder.L')
_vg = ob_head_001.vertex_groups.new(name='upper_arm.L')
_vg = ob_head_001.vertex_groups.new(name='forearm.L')
_vg = ob_head_001.vertex_groups.new(name='hand.L')
_vg = ob_head_001.vertex_groups.new(name='shoulder.R')
_vg = ob_head_001.vertex_groups.new(name='upper_arm.R')
_vg = ob_head_001.vertex_groups.new(name='forearm.R')
_vg = ob_head_001.vertex_groups.new(name='hand.R')
_vg = ob_head_001.vertex_groups.new(name='breast.L')
_vg = ob_head_001.vertex_groups.new(name='breast.R')
_vg = ob_head_001.vertex_groups.new(name='pelvis.L')
_vg = ob_head_001.vertex_groups.new(name='pelvis.R')
_vg = ob_head_001.vertex_groups.new(name='thigh.L')
_vg = ob_head_001.vertex_groups.new(name='shin.L')
_vg = ob_head_001.vertex_groups.new(name='foot.L')
_vg = ob_head_001.vertex_groups.new(name='toe.L')
_vg = ob_head_001.vertex_groups.new(name='heel.02.L')
_vg = ob_head_001.vertex_groups.new(name='thigh.R')
_vg = ob_head_001.vertex_groups.new(name='shin.R')
_vg = ob_head_001.vertex_groups.new(name='foot.R')
_vg = ob_head_001.vertex_groups.new(name='toe.R')
_vg = ob_head_001.vertex_groups.new(name='heel.02.R')
_vg = ob_head_001.vertex_groups.new(name='DEF-spine')
_vg = ob_head_001.vertex_groups.new(name='DEF-spine.001')
_vg = ob_head_001.vertex_groups.new(name='DEF-spine.002')
_vg = ob_head_001.vertex_groups.new(name='DEF-spine.003')
_vg = ob_head_001.vertex_groups.new(name='DEF-spine.004')
_vg = ob_head_001.vertex_groups.new(name='DEF-spine.005')
_vg = ob_head_001.vertex_groups.new(name='DEF-spine.006')
_vg = ob_head_001.vertex_groups.new(name='DEF-pelvis.L')
_vg = ob_head_001.vertex_groups.new(name='DEF-pelvis.R')
_vg = ob_head_001.vertex_groups.new(name='DEF-thigh.L')
_vg = ob_head_001.vertex_groups.new(name='DEF-thigh.L.001')
_vg = ob_head_001.vertex_groups.new(name='DEF-shin.L')
_vg = ob_head_001.vertex_groups.new(name='DEF-shin.L.001')
_vg = ob_head_001.vertex_groups.new(name='DEF-foot.L')
_vg = ob_head_001.vertex_groups.new(name='DEF-toe.L')
_vg = ob_head_001.vertex_groups.new(name='DEF-thigh.R')
_vg = ob_head_001.vertex_groups.new(name='DEF-thigh.R.001')
_vg = ob_head_001.vertex_groups.new(name='DEF-shin.R')
_vg = ob_head_001.vertex_groups.new(name='DEF-shin.R.001')
_vg = ob_head_001.vertex_groups.new(name='DEF-foot.R')
_vg = ob_head_001.vertex_groups.new(name='DEF-toe.R')
_vg = ob_head_001.vertex_groups.new(name='DEF-shoulder.L')
_vg = ob_head_001.vertex_groups.new(name='DEF-upper_arm.L')
_vg = ob_head_001.vertex_groups.new(name='DEF-upper_arm.L.001')
_vg = ob_head_001.vertex_groups.new(name='DEF-forearm.L')
_vg = ob_head_001.vertex_groups.new(name='DEF-forearm.L.001')
_vg = ob_head_001.vertex_groups.new(name='DEF-hand.L')
_vg = ob_head_001.vertex_groups.new(name='DEF-shoulder.R')
_vg = ob_head_001.vertex_groups.new(name='DEF-upper_arm.R')
_vg = ob_head_001.vertex_groups.new(name='DEF-upper_arm.R.001')
_vg = ob_head_001.vertex_groups.new(name='DEF-forearm.R')
_vg = ob_head_001.vertex_groups.new(name='DEF-forearm.R.001')
_vg = ob_head_001.vertex_groups.new(name='DEF-hand.R')
_vg = ob_head_001.vertex_groups.new(name='DEF-breast.L')
_vg = ob_head_001.vertex_groups.new(name='DEF-breast.R')

# ---- collection membership
col_collection.objects.link(ob_head)
col_collection.objects.link(ob_head_001)

# ---- scene / render settings (as saved in the file)
scene.frame_start = 1; scene.frame_end = 250; scene.frame_set(1)
scene.render.engine = 'BLENDER_EEVEE_NEXT'
scene.render.bake_bias = 0.0
scene.render.bake_samples = 0
scene.cycles.sampling_pattern = 'TABULATED_SOBOL'
scene.eevee.use_volume_custom_range = False
bpy.context.view_layer.update()

# ---- added for rendering (the .blend has no active camera and no usable light): camera, sun
cam_auto = bpy.data.cameras.new('AutoCamera')
cam_auto.lens = 50.0
cam_auto.sensor_width = 36.0
cam_auto.clip_end = 1000.0
ob_auto_camera = bpy.data.objects.new('AutoCamera', cam_auto)
scene.collection.objects.link(ob_auto_camera)
ob_auto_camera.location = (0.78271, -0.752994, 2.2629)
ob_auto_camera.rotation_euler = (1.09748, -7.21219e-08, 0.694738)
scene.camera = ob_auto_camera
light_auto_sun = bpy.data.lights.new('AutoSun', 'SUN')
light_auto_sun.energy = 3.0
light_auto_sun.angle = 0.0523599
ob_auto_sun = bpy.data.objects.new('AutoSun', light_auto_sun)
scene.collection.objects.link(ob_auto_sun)
ob_auto_sun.rotation_euler = (0.872665, 0.174533, 0.523599)
bpy.context.view_layer.update()
